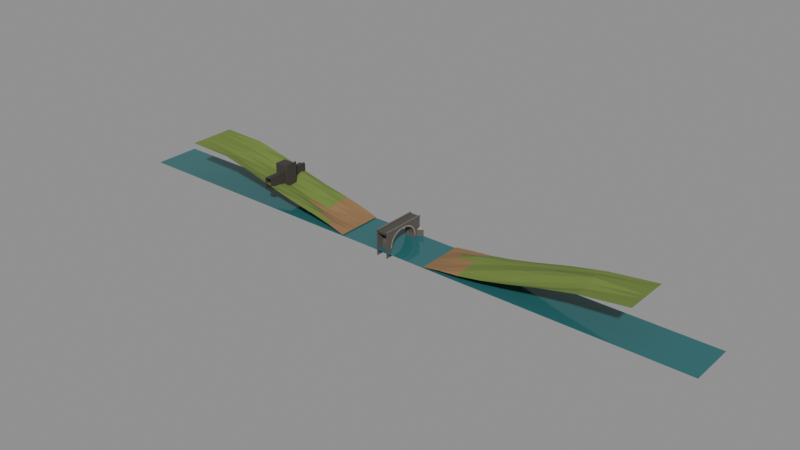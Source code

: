 # Source: bridge.blend  (saved by Blender 5.2.45; exported with 4.5.12 LTS)
import bpy
from mathutils import Matrix  # noqa: F401  (used for matrix-valued properties, if any)

bpy.ops.wm.read_factory_settings(use_empty=True)
scene = bpy.context.scene
scene.name = 'Scene'

# ---- materials (node trees are filled in below, after node groups)
mat_br_stone = bpy.data.materials.new('BR_Stone')
mat_br_light = bpy.data.materials.new('BR_Light')
mat_br_deck = bpy.data.materials.new('BR_Deck')
mat_br_cap = bpy.data.materials.new('BR_Cap')
mat_br_water = bpy.data.materials.new('BR_Water')
mat_br_earth = bpy.data.materials.new('BR_Earth')
mat_br_grass = bpy.data.materials.new('BR_Grass')
mat_br_wall = bpy.data.materials.new('BR_Wall')

# ---- material node trees
mat_br_stone.use_nodes = True; mat_br_stone.node_tree.nodes.clear()
_N = mat_br_stone.node_tree.nodes; _L = mat_br_stone.node_tree.links
n0 = _N.new('ShaderNodeBsdfPrincipled'); n0.name = 'Principled BSDF'; n0.location = (-200, 100)
n0.inputs[0].default_value = (0.1119, 0.09759, 0.0865, 1.0)
n0.inputs[2].default_value = 0.85
n0.inputs[10].default_value = 0.005
n1 = _N.new('ShaderNodeOutputMaterial'); n1.name = 'Material Output'; n1.location = (200, 100)
_L.new(n0.outputs[0], n1.inputs[0])
n1.is_active_output = True
mat_br_light.use_nodes = True; mat_br_light.node_tree.nodes.clear()
_N = mat_br_light.node_tree.nodes; _L = mat_br_light.node_tree.links
n0 = _N.new('ShaderNodeBsdfPrincipled'); n0.name = 'Principled BSDF'; n0.location = (-200, 100)
n0.inputs[0].default_value = (0.3231, 0.2705, 0.2159, 1.0)
n0.inputs[2].default_value = 0.8
n0.inputs[10].default_value = 0.005
n1 = _N.new('ShaderNodeOutputMaterial'); n1.name = 'Material Output'; n1.location = (200, 100)
_L.new(n0.outputs[0], n1.inputs[0])
n1.is_active_output = True
mat_br_deck.use_nodes = True; mat_br_deck.node_tree.nodes.clear()
_N = mat_br_deck.node_tree.nodes; _L = mat_br_deck.node_tree.links
n0 = _N.new('ShaderNodeBsdfPrincipled'); n0.name = 'Principled BSDF'; n0.location = (-200, 100)
n0.inputs[0].default_value = (0.07619, 0.06848, 0.06125, 1.0)
n0.inputs[2].default_value = 0.7
n0.inputs[10].default_value = 0.005
n1 = _N.new('ShaderNodeOutputMaterial'); n1.name = 'Material Output'; n1.location = (200, 100)
_L.new(n0.outputs[0], n1.inputs[0])
n1.is_active_output = True
mat_br_cap.use_nodes = True; mat_br_cap.node_tree.nodes.clear()
_N = mat_br_cap.node_tree.nodes; _L = mat_br_cap.node_tree.links
n0 = _N.new('ShaderNodeBsdfPrincipled'); n0.name = 'Principled BSDF'; n0.location = (-200, 100)
n0.inputs[0].default_value = (0.1981, 0.1714, 0.1441, 1.0)
n0.inputs[2].default_value = 0.75
n0.inputs[10].default_value = 0.005
n1 = _N.new('ShaderNodeOutputMaterial'); n1.name = 'Material Output'; n1.location = (200, 100)
_L.new(n0.outputs[0], n1.inputs[0])
n1.is_active_output = True
mat_br_water.use_nodes = True; mat_br_water.node_tree.nodes.clear()
_N = mat_br_water.node_tree.nodes; _L = mat_br_water.node_tree.links
n0 = _N.new('ShaderNodeBsdfPrincipled'); n0.name = 'Principled BSDF'; n0.location = (-200, 100)
n0.inputs[0].default_value = (0.02732, 0.1441, 0.1559, 1.0)
n0.inputs[2].default_value = 0.08
n0.inputs[10].default_value = 0.005
n1 = _N.new('ShaderNodeOutputMaterial'); n1.name = 'Material Output'; n1.location = (200, 100)
_L.new(n0.outputs[0], n1.inputs[0])
n1.is_active_output = True
mat_br_earth.use_nodes = True; mat_br_earth.node_tree.nodes.clear()
_N = mat_br_earth.node_tree.nodes; _L = mat_br_earth.node_tree.links
n0 = _N.new('ShaderNodeBsdfPrincipled'); n0.name = 'Principled BSDF'; n0.location = (-200, 100)
n0.inputs[0].default_value = (0.2705, 0.1559, 0.06848, 1.0)
n0.inputs[2].default_value = 0.95
n0.inputs[10].default_value = 0.005
n1 = _N.new('ShaderNodeOutputMaterial'); n1.name = 'Material Output'; n1.location = (200, 100)
_L.new(n0.outputs[0], n1.inputs[0])
n1.is_active_output = True
mat_br_grass.use_nodes = True; mat_br_grass.node_tree.nodes.clear()
_N = mat_br_grass.node_tree.nodes; _L = mat_br_grass.node_tree.links
n0 = _N.new('ShaderNodeBsdfPrincipled'); n0.name = 'Principled BSDF'; n0.location = (-200, 100)
n0.inputs[0].default_value = (0.1441, 0.2122, 0.04231, 1.0)
n0.inputs[2].default_value = 0.95
n0.inputs[10].default_value = 0.005
n1 = _N.new('ShaderNodeOutputMaterial'); n1.name = 'Material Output'; n1.location = (200, 100)
_L.new(n0.outputs[0], n1.inputs[0])
n1.is_active_output = True
mat_br_wall.use_nodes = True; mat_br_wall.node_tree.nodes.clear()
_N = mat_br_wall.node_tree.nodes; _L = mat_br_wall.node_tree.links
n0 = _N.new('ShaderNodeBsdfPrincipled'); n0.name = 'Principled BSDF'; n0.location = (-200, 100)
n0.inputs[0].default_value = (0.04971, 0.04231, 0.03689, 1.0)
n0.inputs[2].default_value = 0.9
n0.inputs[10].default_value = 0.005
n1 = _N.new('ShaderNodeOutputMaterial'); n1.name = 'Material Output'; n1.location = (200, 100)
_L.new(n0.outputs[0], n1.inputs[0])
n1.is_active_output = True

# ---- meshes
me_bridgesegment = bpy.data.meshes.new('BridgeSegment')
me_bridgesegment.from_pydata([(4.8, -40.0, -1.2), (-4.8, -40.0, -1.2), (-4.8, 0.0, -1.2), (4.8, 0.0, -1.2), (4.8, 0.0, 0.0), (4.8, -40.0, 0.0), (-4.8, -40.0, 0.0), (-4.8, 0.0, 0.0), (4.25, 0.0, 0.0), (-4.25, 0.0, 0.0), (-4.25, -40.0, 0.0), (4.25, -40.0, 0.0), (4.8, 0.0, 0.95), (4.25, 0.0, 0.95), (4.25, -40.0, 0.95), (4.8, -40.0, 0.95), (4.86, 0.0, 1.12), (4.19, 0.0, 1.12), (4.19, -40.0, 1.12), (4.86, -40.0, 1.12), (4.86, -40.0, 0.95), (4.19, -40.0, 0.95), (4.19, 0.0, 0.95), (4.86, 0.0, 0.95), (4.9, -7.65, 1.35), (4.15, -7.65, 1.35), (4.15, -8.35, 1.35), (4.9, -8.35, 1.35), (4.9, -8.35, 0.0), (4.15, -8.35, 0.0), (4.15, -7.65, 0.0), (4.9, -7.65, 0.0), (4.9, -27.65, 1.35), (4.15, -27.65, 1.35), (4.15, -28.35, 1.35), (4.9, -28.35, 1.35), (4.9, -28.35, 0.0), (4.15, -28.35, 0.0), (4.15, -27.65, 0.0), (4.9, -27.65, 0.0), (-4.25, 0.0, 0.95), (-4.8, 0.0, 0.95), (-4.8, -40.0, 0.95), (-4.25, -40.0, 0.95), (-4.19, 0.0, 1.12), (-4.86, 0.0, 1.12), (-4.86, -40.0, 1.12), (-4.19, -40.0, 1.12), (-4.19, -40.0, 0.95), (-4.86, -40.0, 0.95), (-4.86, 0.0, 0.95), (-4.19, 0.0, 0.95), (-4.15, -7.65, 1.35), (-4.9, -7.65, 1.35), (-4.9, -8.35, 1.35), (-4.15, -8.35, 1.35), (-4.15, -8.35, 0.0), (-4.9, -8.35, 0.0), (-4.9, -7.65, 0.0), (-4.15, -7.65, 0.0), (-4.15, -27.65, 1.35), (-4.9, -27.65, 1.35), (-4.9, -28.35, 1.35), (-4.15, -28.35, 1.35), (-4.15, -28.35, 0.0), (-4.9, -28.35, 0.0), (-4.9, -27.65, 0.0), (-4.15, -27.65, 0.0), (4.6, -6.5, -21.0), (4.6, -6.5, -14.2), (4.6, -6.585, -12.56), (4.6, -6.838, -11.15), (4.6, -7.258, -9.846), (4.6, -7.837, -8.634), (4.6, -8.569, -7.513), (4.6, -9.445, -6.487), (4.6, -10.45, -5.562), (4.6, -11.58, -4.745), (4.6, -12.82, -4.041), (4.6, -14.14, -3.457), (4.6, -15.54, -2.998), (4.6, -17.0, -2.667), (4.6, -18.49, -2.467), (4.6, -20.0, -2.4), (4.6, -21.51, -2.467), (4.6, -23.0, -2.667), (4.6, -24.46, -2.998), (4.6, -25.86, -3.457), (4.6, -27.18, -4.041), (4.6, -28.42, -4.745), (4.6, -29.55, -5.562), (4.6, -30.55, -6.487), (4.6, -31.43, -7.513), (4.6, -32.16, -8.634), (4.6, -32.74, -9.846), (4.6, -33.16, -11.15), (4.6, -33.42, -12.56), (4.6, -33.5, -14.2), (4.6, -33.5, -21.0), (4.6, -40.0, -21.0), (4.6, -40.0, -1.2), (4.6, 0.0, -1.2), (4.6, 0.0, -21.0), (-4.6, 0.0, -21.0), (-4.6, 0.0, -1.2), (-4.6, -40.0, -1.2), (-4.6, -40.0, -21.0), (-4.6, -33.5, -21.0), (-4.6, -33.5, -14.2), (-4.6, -33.42, -12.56), (-4.6, -33.16, -11.15), (-4.6, -32.74, -9.846), (-4.6, -32.16, -8.634), (-4.6, -31.43, -7.513), (-4.6, -30.55, -6.487), (-4.6, -29.55, -5.562), (-4.6, -28.42, -4.745), (-4.6, -27.18, -4.041), (-4.6, -25.86, -3.457), (-4.6, -24.46, -2.998), (-4.6, -23.0, -2.667), (-4.6, -21.51, -2.467), (-4.6, -20.0, -2.4), (-4.6, -18.49, -2.467), (-4.6, -17.0, -2.667), (-4.6, -15.54, -2.998), (-4.6, -14.14, -3.457), (-4.6, -12.82, -4.041), (-4.6, -11.58, -4.745), (-4.6, -10.45, -5.562), (-4.6, -9.445, -6.487), (-4.6, -8.569, -7.513), (-4.6, -7.837, -8.634), (-4.6, -7.258, -9.846), (-4.6, -6.838, -11.15), (-4.6, -6.585, -12.56), (-4.6, -6.5, -14.2), (-4.6, -6.5, -21.0), (4.72, -6.5, -14.2), (4.72, -5.4, -14.2), (4.72, -5.496, -12.4), (4.72, -6.585, -12.56), (4.6, -5.496, -12.4), (4.6, -5.4, -14.2), (4.72, -5.775, -10.87), (4.72, -6.838, -11.15), (4.6, -5.775, -10.87), (4.72, -6.233, -9.446), (4.72, -7.258, -9.846), (4.6, -6.233, -9.446), (4.72, -6.862, -8.124), (4.72, -7.837, -8.634), (4.6, -6.862, -8.124), (4.72, -7.655, -6.901), (4.72, -8.569, -7.513), (4.6, -7.655, -6.901), (4.72, -8.601, -5.781), (4.72, -9.445, -6.487), (4.6, -8.601, -5.781), (4.72, -9.69, -4.771), (4.72, -10.45, -5.562), (4.6, -9.69, -4.771), (4.72, -10.91, -3.876), (4.72, -11.58, -4.745), (4.6, -10.91, -3.876), (4.72, -12.24, -3.105), (4.72, -12.82, -4.041), (4.6, -12.24, -3.105), (4.72, -13.67, -2.464), (4.72, -14.14, -3.457), (4.6, -13.67, -2.464), (4.72, -15.18, -1.959), (4.72, -15.54, -2.998), (4.6, -15.18, -1.959), (4.72, -16.75, -1.594), (4.72, -17.0, -2.667), (4.6, -16.75, -1.594), (4.72, -18.37, -1.374), (4.72, -18.49, -2.467), (4.6, -18.37, -1.374), (4.72, -20.0, -1.3), (4.72, -20.0, -2.4), (4.6, -20.0, -1.3), (4.72, -21.63, -1.374), (4.72, -21.51, -2.467), (4.6, -21.63, -1.374), (4.72, -23.25, -1.594), (4.72, -23.0, -2.667), (4.6, -23.25, -1.594), (4.72, -24.82, -1.959), (4.72, -24.46, -2.998), (4.6, -24.82, -1.959), (4.72, -26.33, -2.464), (4.72, -25.86, -3.457), (4.6, -26.33, -2.464), (4.72, -27.76, -3.105), (4.72, -27.18, -4.041), (4.6, -27.76, -3.105), (4.72, -29.09, -3.876), (4.72, -28.42, -4.745), (4.6, -29.09, -3.876), (4.72, -30.31, -4.771), (4.72, -29.55, -5.562), (4.6, -30.31, -4.771), (4.72, -31.4, -5.781), (4.72, -30.55, -6.487), (4.6, -31.4, -5.781), (4.72, -32.34, -6.901), (4.72, -31.43, -7.513), (4.6, -32.34, -6.901), (4.72, -33.14, -8.124), (4.72, -32.16, -8.634), (4.6, -33.14, -8.124), (4.72, -33.77, -9.446), (4.72, -32.74, -9.846), (4.6, -33.77, -9.446), (4.72, -34.22, -10.87), (4.72, -33.16, -11.15), (4.6, -34.22, -10.87), (4.72, -34.5, -12.4), (4.72, -33.42, -12.56), (4.6, -34.5, -12.4), (4.72, -34.6, -14.2), (4.72, -33.5, -14.2), (4.6, -34.6, -14.2), (-4.72, -6.585, -12.56), (-4.72, -5.496, -12.4), (-4.72, -5.4, -14.2), (-4.72, -6.5, -14.2), (-4.6, -5.4, -14.2), (-4.6, -5.496, -12.4), (-4.72, -6.838, -11.15), (-4.72, -5.775, -10.87), (-4.6, -5.775, -10.87), (-4.72, -7.258, -9.846), (-4.72, -6.233, -9.446), (-4.6, -6.233, -9.446), (-4.72, -7.837, -8.634), (-4.72, -6.862, -8.124), (-4.6, -6.862, -8.124), (-4.72, -8.569, -7.513), (-4.72, -7.655, -6.901), (-4.6, -7.655, -6.901), (-4.72, -9.445, -6.487), (-4.72, -8.601, -5.781), (-4.6, -8.601, -5.781), (-4.72, -10.45, -5.562), (-4.72, -9.69, -4.771), (-4.6, -9.69, -4.771), (-4.72, -11.58, -4.745), (-4.72, -10.91, -3.876), (-4.6, -10.91, -3.876), (-4.72, -12.82, -4.041), (-4.72, -12.24, -3.105), (-4.6, -12.24, -3.105), (-4.72, -14.14, -3.457), (-4.72, -13.67, -2.464), (-4.6, -13.67, -2.464), (-4.72, -15.54, -2.998), (-4.72, -15.18, -1.959), (-4.6, -15.18, -1.959), (-4.72, -17.0, -2.667), (-4.72, -16.75, -1.594), (-4.6, -16.75, -1.594), (-4.72, -18.49, -2.467), (-4.72, -18.37, -1.374), (-4.6, -18.37, -1.374), (-4.72, -20.0, -2.4), (-4.72, -20.0, -1.3), (-4.6, -20.0, -1.3), (-4.72, -21.51, -2.467), (-4.72, -21.63, -1.374), (-4.6, -21.63, -1.374), (-4.72, -23.0, -2.667), (-4.72, -23.25, -1.594), (-4.6, -23.25, -1.594), (-4.72, -24.46, -2.998), (-4.72, -24.82, -1.959), (-4.6, -24.82, -1.959), (-4.72, -25.86, -3.457), (-4.72, -26.33, -2.464), (-4.6, -26.33, -2.464), (-4.72, -27.18, -4.041), (-4.72, -27.76, -3.105), (-4.6, -27.76, -3.105), (-4.72, -28.42, -4.745), (-4.72, -29.09, -3.876), (-4.6, -29.09, -3.876), (-4.72, -29.55, -5.562), (-4.72, -30.31, -4.771), (-4.6, -30.31, -4.771), (-4.72, -30.55, -6.487), (-4.72, -31.4, -5.781), (-4.6, -31.4, -5.781), (-4.72, -31.43, -7.513), (-4.72, -32.34, -6.901), (-4.6, -32.34, -6.901), (-4.72, -32.16, -8.634), (-4.72, -33.14, -8.124), (-4.6, -33.14, -8.124), (-4.72, -32.74, -9.846), (-4.72, -33.77, -9.446), (-4.6, -33.77, -9.446), (-4.72, -33.16, -11.15), (-4.72, -34.22, -10.87), (-4.6, -34.22, -10.87), (-4.72, -33.42, -12.56), (-4.72, -34.5, -12.4), (-4.6, -34.5, -12.4), (-4.72, -33.5, -14.2), (-4.72, -34.6, -14.2), (-4.6, -34.6, -14.2), (8.6, 0.0, -21.0), (8.6, 0.0, -10.5), (4.6, 3.2, -10.5), (4.6, 3.2, -21.0), (4.6, -3.2, -21.0), (4.6, -3.2, -10.5), (5.6, 0.0, -7.9), (-4.6, 3.2, -21.0), (-4.6, 3.2, -10.5), (-8.6, 0.0, -10.5), (-8.6, 0.0, -21.0), (-4.6, -3.2, -10.5), (-4.6, -3.2, -21.0), (-5.6, 0.0, -7.9), (260.0, 0.0, -16.0), (-260.0, 0.0, -16.0), (-260.0, -40.0, -16.0), (260.0, -40.0, -16.0), (40.0, -5.0, -15.2), (55.0, -5.0, -13.1), (55.0, 0.0, -12.9), (40.0, 0.0, -15.2), (40.0, -10.0, -15.2), (55.0, -10.0, -11.97), (40.0, -15.0, -15.2), (55.0, -15.0, -10.58), (40.0, -20.0, -15.2), (55.0, -20.0, -10.78), (40.0, -25.0, -15.2), (55.0, -25.0, -12.02), (40.0, -30.0, -15.2), (55.0, -30.0, -12.55), (40.0, -35.0, -15.2), (55.0, -35.0, -12.5), (40.0, -40.0, -15.2), (55.0, -40.0, -12.9), (72.0, -5.0, -10.55), (72.0, 0.0, -11.09), (72.0, -10.0, -7.405), (72.0, -15.0, -5.578), (72.0, -20.0, -6.847), (72.0, -25.0, -8.384), (72.0, -30.0, -8.582), (72.0, -35.0, -9.409), (72.0, -40.0, -11.09), (92.0, -5.0, -5.486), (92.0, 0.0, -7.493), (92.0, -10.0, -2.598), (92.0, -15.0, -2.242), (92.0, -20.0, -3.253), (92.0, -25.0, -3.321), (92.0, -30.0, -3.775), (92.0, -35.0, -6.072), (92.0, -40.0, -7.493), (115.0, -5.0, 0.4145), (115.0, 0.0, -2.129), (115.0, -10.0, 1.698), (115.0, -15.0, 1.518), (115.0, -20.0, 2.111), (115.0, -25.0, 2.58), (115.0, -30.0, 0.5206), (115.0, -35.0, -2.312), (115.0, -40.0, -2.129), (140.0, -5.0, 5.546), (140.0, 0.0, 4.403), (140.0, -10.0, 5.666), (140.0, -15.0, 6.886), (140.0, -20.0, 8.643), (140.0, -25.0, 7.712), (140.0, -30.0, 4.489), (140.0, -35.0, 3.056), (140.0, -40.0, 4.403), (170.0, -5.0, 10.35), (170.0, 0.0, 10.86), (170.0, -10.0, 11.81), (170.0, -15.0, 14.68), (170.0, -20.0, 15.1), (170.0, -25.0, 12.52), (170.0, -30.0, 10.63), (170.0, -35.0, 10.85), (170.0, -40.0, 10.86), (210.0, -5.0, 16.0), (210.0, 0.0, 16.0), (210.0, -10.0, 16.0), (210.0, -15.0, 16.0), (210.0, -20.0, 16.0), (210.0, -25.0, 16.0), (210.0, -30.0, 16.0), (210.0, -35.0, 16.0), (210.0, -40.0, 16.0), (-40.0, 0.0, -15.2), (-55.0, 0.0, -10.78), (-55.0, -5.0, -11.6), (-40.0, -5.0, -15.2), (-55.0, -10.0, -11.97), (-40.0, -10.0, -15.2), (-55.0, -15.0, -12.08), (-40.0, -15.0, -15.2), (-55.0, -20.0, -12.9), (-40.0, -20.0, -15.2), (-55.0, -25.0, -13.52), (-40.0, -25.0, -15.2), (-55.0, -30.0, -12.55), (-40.0, -30.0, -15.2), (-55.0, -35.0, -11.0), (-40.0, -35.0, -15.2), (-55.0, -40.0, -10.78), (-40.0, -40.0, -15.2), (-72.0, 0.0, -6.847), (-72.0, -5.0, -7.551), (-72.0, -10.0, -7.405), (-72.0, -15.0, -8.576), (-72.0, -20.0, -11.09), (-72.0, -25.0, -11.38), (-72.0, -30.0, -8.582), (-72.0, -35.0, -6.411), (-72.0, -40.0, -6.847), (-92.0, 0.0, -3.253), (-92.0, -5.0, -2.488), (-92.0, -10.0, -2.598), (-92.0, -15.0, -5.239), (-92.0, -20.0, -7.493), (-92.0, -25.0, -6.318), (-92.0, -30.0, -3.775), (-92.0, -35.0, -3.074), (-92.0, -40.0, -3.253), (-115.0, 0.0, 2.111), (-115.0, -5.0, 3.412), (-115.0, -10.0, 1.698), (-115.0, -15.0, -1.48), (-115.0, -20.0, -2.129), (-115.0, -25.0, -0.4178), (-115.0, -30.0, 0.5206), (-115.0, -35.0, 0.6855), (-115.0, -40.0, 2.111), (-140.0, 0.0, 8.643), (-140.0, -5.0, 8.544), (-140.0, -10.0, 5.666), (-140.0, -15.0, 3.888), (-140.0, -20.0, 4.403), (-140.0, -25.0, 4.714), (-140.0, -30.0, 4.489), (-140.0, -35.0, 6.054), (-140.0, -40.0, 8.643), (-170.0, 0.0, 15.1), (-170.0, -5.0, 13.35), (-170.0, -10.0, 11.81), (-170.0, -15.0, 11.68), (-170.0, -20.0, 10.86), (-170.0, -25.0, 9.523), (-170.0, -30.0, 10.63), (-170.0, -35.0, 13.85), (-170.0, -40.0, 15.1), (-210.0, 0.0, 16.0), (-210.0, -5.0, 16.0), (-210.0, -10.0, 16.0), (-210.0, -15.0, 16.0), (-210.0, -20.0, 16.0), (-210.0, -25.0, 16.0), (-210.0, -30.0, 16.0), (-210.0, -35.0, 16.0), (-210.0, -40.0, 16.0), (-118.0, 0.0, 9.0), (-124.0, 0.0, 9.0), (-124.0, -40.0, 9.0), (-118.0, -40.0, 9.0), (-118.0, -40.0, -1.0), (-124.0, -40.0, -1.0), (-124.0, 0.0, -1.0), (-118.0, 0.0, -1.0), (-117.8, -0.6, 10.6), (-119.2, -0.6, 10.6), (-119.2, -2.8, 10.6), (-117.8, -2.8, 10.6), (-117.8, -2.8, 9.0), (-119.2, -2.8, 9.0), (-119.2, -0.6, 9.0), (-117.8, -0.6, 9.0), (-117.8, -4.6, 10.6), (-119.2, -4.6, 10.6), (-119.2, -6.8, 10.6), (-117.8, -6.8, 10.6), (-117.8, -6.8, 9.0), (-119.2, -6.8, 9.0), (-119.2, -4.6, 9.0), (-117.8, -4.6, 9.0), (-117.8, -8.6, 10.6), (-119.2, -8.6, 10.6), (-119.2, -10.8, 10.6), (-117.8, -10.8, 10.6), (-117.8, -10.8, 9.0), (-119.2, -10.8, 9.0), (-119.2, -8.6, 9.0), (-117.8, -8.6, 9.0), (-117.8, -12.6, 10.6), (-119.2, -12.6, 10.6), (-119.2, -14.8, 10.6), (-117.8, -14.8, 10.6), (-117.8, -14.8, 9.0), (-119.2, -14.8, 9.0), (-119.2, -12.6, 9.0), (-117.8, -12.6, 9.0), (-117.8, -16.6, 10.6), (-119.2, -16.6, 10.6), (-119.2, -18.8, 10.6), (-117.8, -18.8, 10.6), (-117.8, -18.8, 9.0), (-119.2, -18.8, 9.0), (-119.2, -16.6, 9.0), (-117.8, -16.6, 9.0), (-117.8, -20.6, 10.6), (-119.2, -20.6, 10.6), (-119.2, -22.8, 10.6), (-117.8, -22.8, 10.6), (-117.8, -22.8, 9.0), (-119.2, -22.8, 9.0), (-119.2, -20.6, 9.0), (-117.8, -20.6, 9.0), (-117.8, -24.6, 10.6), (-119.2, -24.6, 10.6), (-119.2, -26.8, 10.6), (-117.8, -26.8, 10.6), (-117.8, -26.8, 9.0), (-119.2, -26.8, 9.0), (-119.2, -24.6, 9.0), (-117.8, -24.6, 9.0), (-117.8, -28.6, 10.6), (-119.2, -28.6, 10.6), (-119.2, -30.8, 10.6), (-117.8, -30.8, 10.6), (-117.8, -30.8, 9.0), (-119.2, -30.8, 9.0), (-119.2, -28.6, 9.0), (-117.8, -28.6, 9.0), (-117.8, -32.6, 10.6), (-119.2, -32.6, 10.6), (-119.2, -34.8, 10.6), (-117.8, -34.8, 10.6), (-117.8, -34.8, 9.0), (-119.2, -34.8, 9.0), (-119.2, -32.6, 9.0), (-117.8, -32.6, 9.0), (-117.8, -36.6, 10.6), (-119.2, -36.6, 10.6), (-119.2, -38.8, 10.6), (-117.8, -38.8, 10.6), (-117.8, -38.8, 9.0), (-119.2, -38.8, 9.0), (-119.2, -36.6, 9.0), (-117.8, -36.6, 9.0), (-114.5, -14.0, 15.5), (-127.5, -14.0, 15.5), (-127.5, -24.0, 15.5), (-114.5, -24.0, 15.5), (-114.5, -24.0, -1.0), (-127.5, -24.0, -1.0), (-127.5, -14.0, -1.0), (-114.5, -14.0, -1.0), (-114.3, -14.0, 17.0), (-115.8, -14.0, 17.0), (-115.8, -15.4, 17.0), (-114.3, -15.4, 17.0), (-114.3, -15.4, 15.5), (-115.8, -15.4, 15.5), (-115.8, -14.0, 15.5), (-114.3, -14.0, 15.5), (-114.3, -16.6, 17.0), (-115.8, -16.6, 17.0), (-115.8, -18.0, 17.0), (-114.3, -18.0, 17.0), (-114.3, -18.0, 15.5), (-115.8, -18.0, 15.5), (-115.8, -16.6, 15.5), (-114.3, -16.6, 15.5), (-114.3, -19.2, 17.0), (-115.8, -19.2, 17.0), (-115.8, -20.6, 17.0), (-114.3, -20.6, 17.0), (-114.3, -20.6, 15.5), (-115.8, -20.6, 15.5), (-115.8, -19.2, 15.5), (-114.3, -19.2, 15.5), (-114.3, -21.8, 17.0), (-115.8, -21.8, 17.0), (-115.8, -23.2, 17.0), (-114.3, -23.2, 17.0), (-114.3, -23.2, 15.5), (-115.8, -23.2, 15.5), (-115.8, -21.8, 15.5), (-114.3, -21.8, 15.5)], [], [(0, 1, 2, 3), (3, 4, 5, 0), (1, 6, 7, 2), (8, 9, 10, 11), (12, 13, 14, 15), (5, 11, 8, 4), (4, 12, 15, 5), (11, 14, 13, 8), (16, 17, 18, 19), (20, 21, 22, 23), (23, 16, 19, 20), (21, 18, 17, 22), (24, 25, 26, 27), (28, 29, 30, 31), (31, 24, 27, 28), (29, 26, 25, 30), (31, 30, 25, 24), (27, 26, 29, 28), (32, 33, 34, 35), (36, 37, 38, 39), (39, 32, 35, 36), (37, 34, 33, 38), (39, 38, 33, 32), (35, 34, 37, 36), (40, 41, 42, 43), (10, 6, 7, 9), (9, 40, 43, 10), (6, 42, 41, 7), (44, 45, 46, 47), (48, 49, 50, 51), (51, 44, 47, 48), (49, 46, 45, 50), (52, 53, 54, 55), (56, 57, 58, 59), (59, 52, 55, 56), (57, 54, 53, 58), (59, 58, 53, 52), (55, 54, 57, 56), (60, 61, 62, 63), (64, 65, 66, 67), (67, 60, 63, 64), (65, 62, 61, 66), (67, 66, 61, 60), (63, 62, 65, 64), (84, 100, 101), (104, 105, 122), (68, 137, 136, 69), (69, 136, 135, 70), (70, 135, 134, 71), (71, 134, 133, 72), (72, 133, 132, 73), (73, 132, 131, 74), (74, 131, 130, 75), (75, 130, 129, 76), (76, 129, 128, 77), (77, 128, 127, 78), (78, 127, 126, 79), (79, 126, 125, 80), (80, 125, 124, 81), (81, 124, 123, 82), (82, 123, 122, 83), (83, 122, 121, 84), (84, 121, 120, 85), (85, 120, 119, 86), (86, 119, 118, 87), (87, 118, 117, 88), (88, 117, 116, 89), (89, 116, 115, 90), (90, 115, 114, 91), (91, 114, 113, 92), (92, 113, 112, 93), (93, 112, 111, 94), (94, 111, 110, 95), (95, 110, 109, 96), (96, 109, 108, 97), (97, 108, 107, 98), (138, 139, 140, 141), (142, 140, 139, 143), (141, 140, 144, 145), (146, 144, 140, 142), (145, 144, 147, 148), (149, 147, 144, 146), (148, 147, 150, 151), (152, 150, 147, 149), (151, 150, 153, 154), (155, 153, 150, 152), (154, 153, 156, 157), (158, 156, 153, 155), (157, 156, 159, 160), (161, 159, 156, 158), (160, 159, 162, 163), (164, 162, 159, 161), (163, 162, 165, 166), (167, 165, 162, 164), (166, 165, 168, 169), (170, 168, 165, 167), (169, 168, 171, 172), (173, 171, 168, 170), (172, 171, 174, 175), (176, 174, 171, 173), (175, 174, 177, 178), (179, 177, 174, 176), (178, 177, 180, 181), (182, 180, 177, 179), (181, 180, 183, 184), (185, 183, 180, 182), (184, 183, 186, 187), (188, 186, 183, 185), (187, 186, 189, 190), (191, 189, 186, 188), (190, 189, 192, 193), (194, 192, 189, 191), (193, 192, 195, 196), (197, 195, 192, 194), (196, 195, 198, 199), (200, 198, 195, 197), (199, 198, 201, 202), (203, 201, 198, 200), (202, 201, 204, 205), (206, 204, 201, 203), (205, 204, 207, 208), (209, 207, 204, 206), (208, 207, 210, 211), (212, 210, 207, 209), (211, 210, 213, 214), (215, 213, 210, 212), (214, 213, 216, 217), (218, 216, 213, 215), (217, 216, 219, 220), (221, 219, 216, 218), (220, 219, 222, 223), (224, 222, 219, 221), (225, 226, 227, 228), (229, 227, 226, 230), (231, 232, 226, 225), (230, 226, 232, 233), (234, 235, 232, 231), (233, 232, 235, 236), (237, 238, 235, 234), (236, 235, 238, 239), (240, 241, 238, 237), (239, 238, 241, 242), (243, 244, 241, 240), (242, 241, 244, 245), (246, 247, 244, 243), (245, 244, 247, 248), (249, 250, 247, 246), (248, 247, 250, 251), (252, 253, 250, 249), (251, 250, 253, 254), (255, 256, 253, 252), (254, 253, 256, 257), (258, 259, 256, 255), (257, 256, 259, 260), (261, 262, 259, 258), (260, 259, 262, 263), (264, 265, 262, 261), (263, 262, 265, 266), (267, 268, 265, 264), (266, 265, 268, 269), (270, 271, 268, 267), (269, 268, 271, 272), (273, 274, 271, 270), (272, 271, 274, 275), (276, 277, 274, 273), (275, 274, 277, 278), (279, 280, 277, 276), (278, 277, 280, 281), (282, 283, 280, 279), (281, 280, 283, 284), (285, 286, 283, 282), (284, 283, 286, 287), (288, 289, 286, 285), (287, 286, 289, 290), (291, 292, 289, 288), (290, 289, 292, 293), (294, 295, 292, 291), (293, 292, 295, 296), (297, 298, 295, 294), (296, 295, 298, 299), (300, 301, 298, 297), (299, 298, 301, 302), (303, 304, 301, 300), (302, 301, 304, 305), (306, 307, 304, 303), (305, 304, 307, 308), (309, 310, 307, 306), (308, 307, 310, 311), (312, 313, 314, 315), (316, 317, 313, 312), (313, 318, 314), (317, 318, 313), (319, 320, 321, 322), (322, 321, 323, 324), (320, 325, 321), (321, 325, 323), (326, 327, 328, 329), (330, 331, 332, 333), (334, 335, 331, 330), (336, 337, 335, 334), (338, 339, 337, 336), (340, 341, 339, 338), (342, 343, 341, 340), (344, 345, 343, 342), (346, 347, 345, 344), (331, 348, 349, 332), (335, 350, 348, 331), (337, 351, 350, 335), (339, 352, 351, 337), (341, 353, 352, 339), (343, 354, 353, 341), (345, 355, 354, 343), (347, 356, 355, 345), (348, 357, 358, 349), (350, 359, 357, 348), (351, 360, 359, 350), (352, 361, 360, 351), (353, 362, 361, 352), (354, 363, 362, 353), (355, 364, 363, 354), (356, 365, 364, 355), (357, 366, 367, 358), (359, 368, 366, 357), (360, 369, 368, 359), (361, 370, 369, 360), (362, 371, 370, 361), (363, 372, 371, 362), (364, 373, 372, 363), (365, 374, 373, 364), (366, 375, 376, 367), (368, 377, 375, 366), (369, 378, 377, 368), (370, 379, 378, 369), (371, 380, 379, 370), (372, 381, 380, 371), (373, 382, 381, 372), (374, 383, 382, 373), (375, 384, 385, 376), (377, 386, 384, 375), (378, 387, 386, 377), (379, 388, 387, 378), (380, 389, 388, 379), (381, 390, 389, 380), (382, 391, 390, 381), (383, 392, 391, 382), (384, 393, 394, 385), (386, 395, 393, 384), (387, 396, 395, 386), (388, 397, 396, 387), (389, 398, 397, 388), (390, 399, 398, 389), (391, 400, 399, 390), (392, 401, 400, 391), (402, 403, 404, 405), (405, 404, 406, 407), (407, 406, 408, 409), (409, 408, 410, 411), (411, 410, 412, 413), (413, 412, 414, 415), (415, 414, 416, 417), (417, 416, 418, 419), (403, 420, 421, 404), (404, 421, 422, 406), (406, 422, 423, 408), (408, 423, 424, 410), (410, 424, 425, 412), (412, 425, 426, 414), (414, 426, 427, 416), (416, 427, 428, 418), (420, 429, 430, 421), (421, 430, 431, 422), (422, 431, 432, 423), (423, 432, 433, 424), (424, 433, 434, 425), (425, 434, 435, 426), (426, 435, 436, 427), (427, 436, 437, 428), (429, 438, 439, 430), (430, 439, 440, 431), (431, 440, 441, 432), (432, 441, 442, 433), (433, 442, 443, 434), (434, 443, 444, 435), (435, 444, 445, 436), (436, 445, 446, 437), (438, 447, 448, 439), (439, 448, 449, 440), (440, 449, 450, 441), (441, 450, 451, 442), (442, 451, 452, 443), (443, 452, 453, 444), (444, 453, 454, 445), (445, 454, 455, 446), (447, 456, 457, 448), (448, 457, 458, 449), (449, 458, 459, 450), (450, 459, 460, 451), (451, 460, 461, 452), (452, 461, 462, 453), (453, 462, 463, 454), (454, 463, 464, 455), (456, 465, 466, 457), (457, 466, 467, 458), (458, 467, 468, 459), (459, 468, 469, 460), (460, 469, 470, 461), (461, 470, 471, 462), (462, 471, 472, 463), (463, 472, 473, 464), (474, 475, 476, 477), (478, 479, 480, 481), (481, 474, 477, 478), (479, 476, 475, 480), (482, 483, 484, 485), (486, 487, 488, 489), (489, 482, 485, 486), (487, 484, 483, 488), (489, 488, 483, 482), (485, 484, 487, 486), (490, 491, 492, 493), (494, 495, 496, 497), (497, 490, 493, 494), (495, 492, 491, 496), (497, 496, 491, 490), (493, 492, 495, 494), (498, 499, 500, 501), (502, 503, 504, 505), (505, 498, 501, 502), (503, 500, 499, 504), (505, 504, 499, 498), (501, 500, 503, 502), (506, 507, 508, 509), (510, 511, 512, 513), (513, 506, 509, 510), (511, 508, 507, 512), (513, 512, 507, 506), (509, 508, 511, 510), (514, 515, 516, 517), (518, 519, 520, 521), (521, 514, 517, 518), (519, 516, 515, 520), (521, 520, 515, 514), (517, 516, 519, 518), (522, 523, 524, 525), (526, 527, 528, 529), (529, 522, 525, 526), (527, 524, 523, 528), (529, 528, 523, 522), (525, 524, 527, 526), (530, 531, 532, 533), (534, 535, 536, 537), (537, 530, 533, 534), (535, 532, 531, 536), (537, 536, 531, 530), (533, 532, 535, 534), (538, 539, 540, 541), (542, 543, 544, 545), (545, 538, 541, 542), (543, 540, 539, 544), (545, 544, 539, 538), (541, 540, 543, 542), (546, 547, 548, 549), (550, 551, 552, 553), (553, 546, 549, 550), (551, 548, 547, 552), (553, 552, 547, 546), (549, 548, 551, 550), (554, 555, 556, 557), (558, 559, 560, 561), (561, 554, 557, 558), (559, 556, 555, 560), (561, 560, 555, 554), (557, 556, 559, 558), (562, 563, 564, 565), (566, 567, 568, 569), (569, 562, 565, 566), (567, 564, 563, 568), (569, 568, 563, 562), (565, 564, 567, 566), (570, 571, 572, 573), (574, 575, 576, 577), (577, 570, 573, 574), (575, 572, 571, 576), (577, 576, 571, 570), (573, 572, 575, 574), (578, 579, 580, 581), (582, 583, 584, 585), (585, 578, 581, 582), (583, 580, 579, 584), (585, 584, 579, 578), (581, 580, 583, 582), (586, 587, 588, 589), (590, 591, 592, 593), (593, 586, 589, 590), (591, 588, 587, 592), (593, 592, 587, 586), (589, 588, 591, 590), (594, 595, 596, 597), (598, 599, 600, 601), (601, 594, 597, 598), (599, 596, 595, 600), (601, 600, 595, 594), (597, 596, 599, 598), (102, 68, 69), (102, 69, 70), (98, 99, 100), (97, 98, 100), (101, 102, 70), (101, 70, 71), (96, 97, 100), (95, 96, 100), (101, 71, 72), (101, 72, 73), (94, 95, 100), (93, 94, 100), (101, 73, 74), (101, 74, 75), (92, 93, 100), (91, 92, 100), (101, 75, 76), (101, 76, 77), (90, 91, 100), (89, 90, 100), (101, 77, 78), (101, 78, 79), (88, 89, 100), (87, 88, 100), (101, 79, 80), (101, 80, 81), (86, 87, 100), (85, 86, 100), (101, 81, 82), (101, 82, 83), (84, 85, 100), (101, 83, 84), (137, 103, 104), (105, 106, 107), (105, 107, 108), (136, 137, 104), (135, 136, 104), (105, 108, 109), (105, 109, 110), (134, 135, 104), (133, 134, 104), (105, 110, 111), (105, 111, 112), (132, 133, 104), (131, 132, 104), (105, 112, 113), (105, 113, 114), (130, 131, 104), (129, 130, 104), (105, 114, 115), (105, 115, 116), (128, 129, 104), (127, 128, 104), (105, 116, 117), (105, 117, 118), (126, 127, 104), (125, 126, 104), (105, 118, 119), (105, 119, 120), (124, 125, 104), (123, 124, 104), (105, 120, 121), (122, 123, 104), (105, 121, 122)])
me_bridgesegment.polygons.foreach_set('material_index', [0, 0, 0, 2, 0, 0, 0, 0, 3, 3, 3, 3, 3, 3, 3, 3, 3, 3, 3, 3, 3, 3, 3, 3, 0, 0, 0, 0, 3, 3, 3, 3, 3, 3, 3, 3, 3, 3, 3, 3, 3, 3, 3, 3, 0, 0, 0, 0, 0, 0, 0, 0, 0, 0, 0, 0, 0, 0, 0, 0, 0, 0, 0, 0, 0, 0, 0, 0, 0, 0, 0, 0, 0, 0, 0, 0, 1, 1, 1, 1, 1, 1, 1, 1, 1, 1, 1, 1, 1, 1, 1, 1, 1, 1, 1, 1, 1, 1, 1, 1, 1, 1, 1, 1, 1, 1, 1, 1, 1, 1, 1, 1, 1, 1, 1, 1, 1, 1, 1, 1, 1, 1, 1, 1, 1, 1, 1, 1, 1, 1, 1, 1, 1, 1, 1, 1, 1, 1, 1, 1, 1, 1, 1, 1, 1, 1, 1, 1, 1, 1, 1, 1, 1, 1, 1, 1, 1, 1, 1, 1, 1, 1, 1, 1, 1, 1, 1, 1, 1, 1, 1, 1, 1, 1, 1, 1, 1, 1, 1, 1, 1, 1, 1, 1, 1, 1, 1, 1, 0, 0, 1, 1, 0, 0, 1, 1, 4, 5, 5, 5, 5, 5, 5, 5, 5, 5, 5, 6, 6, 5, 5, 5, 5, 6, 6, 6, 6, 6, 6, 6, 6, 6, 6, 6, 6, 6, 6, 6, 6, 6, 6, 6, 6, 6, 6, 6, 6, 6, 6, 6, 6, 6, 6, 6, 6, 6, 6, 6, 6, 6, 6, 6, 6, 5, 5, 5, 5, 5, 5, 5, 5, 5, 5, 5, 5, 5, 5, 5, 6, 6, 6, 6, 6, 5, 6, 6, 6, 6, 6, 6, 6, 6, 6, 6, 6, 6, 6, 6, 6, 6, 6, 6, 6, 6, 6, 6, 6, 6, 6, 6, 6, 6, 6, 6, 6, 6, 6, 6, 6, 7, 7, 7, 7, 7, 7, 7, 7, 7, 7, 7, 7, 7, 7, 7, 7, 7, 7, 7, 7, 7, 7, 7, 7, 7, 7, 7, 7, 7, 7, 7, 7, 7, 7, 7, 7, 7, 7, 7, 7, 7, 7, 7, 7, 7, 7, 7, 7, 7, 7, 7, 7, 7, 7, 7, 7, 7, 7, 7, 7, 7, 7, 7, 7, 7, 7, 7, 7, 7, 7, 7, 7, 7, 7, 7, 7, 7, 7, 7, 7, 7, 7, 7, 7, 7, 7, 7, 7, 7, 7, 7, 7, 7, 7, 0, 0, 0, 0, 0, 0, 0, 0, 0, 0, 0, 0, 0, 0, 0, 0, 0, 0, 0, 0, 0, 0, 0, 0, 0, 0, 0, 0, 0, 0, 0, 0, 0, 0, 0, 0, 0, 0, 0, 0, 0, 0, 0, 0, 0, 0, 0, 0, 0, 0, 0, 0, 0, 0, 0, 0, 0, 0, 0, 0, 0, 0, 0, 0])
_uv = me_bridgesegment.uv_layers.new(name='UVMap')
_uv.uv.foreach_set('vector', [1.2, -10.0, -1.2, -10.0, -1.2, 0.0, 1.2, 0.0, 0.0, -0.3, 0.0, 0.0, -10.0, 0.0, -10.0, -0.3, -10.0, -0.3, -10.0, 0.0, 0.0, 0.0, 0.0, -0.3, 2.125, 0.0, -2.125, 0.0, -2.125, -20.0, 2.125, -20.0, 1.2, 0.0, 1.062, 0.0, 1.062, -10.0, 1.2, -10.0, 1.2, -10.0, 1.062, -10.0, 1.062, 0.0, 1.2, 0.0, 0.0, 0.0, 0.0, 0.2375, -10.0, 0.2375, -10.0, 0.0, -10.0, 0.0, -10.0, 0.2375, 0.0, 0.2375, 0.0, 0.0, 2.43, 0.0, 2.095, 0.0, 2.095, -20.0, 2.43, -20.0, 2.43, -20.0, 2.095, -20.0, 2.095, 0.0, 2.43, 0.0, 0.0, 0.475, 0.0, 0.56, -20.0, 0.56, -20.0, 0.475, -20.0, 0.475, -20.0, 0.56, 0.0, 0.56, 0.0, 0.475, 2.45, -3.825, 2.075, -3.825, 2.075, -4.175, 2.45, -4.175, 2.45, -4.175, 2.075, -4.175, 2.075, -3.825, 2.45, -3.825, -3.825, 0.0, -3.825, 0.675, -4.175, 0.675, -4.175, 0.0, -4.175, 0.0, -4.175, 0.675, -3.825, 0.675, -3.825, 0.0, 2.45, 0.0, 2.075, 0.0, 2.075, 0.675, 2.45, 0.675, 2.45, 0.675, 2.075, 0.675, 2.075, 0.0, 2.45, 0.0, 2.45, -13.82, 2.075, -13.82, 2.075, -14.18, 2.45, -14.18, 2.45, -14.18, 2.075, -14.18, 2.075, -13.82, 2.45, -13.82, -13.82, 0.0, -13.82, 0.675, -14.18, 0.675, -14.18, 0.0, -14.18, 0.0, -14.18, 0.675, -13.82, 0.675, -13.82, 0.0, 2.45, 0.0, 2.075, 0.0, 2.075, 0.675, 2.45, 0.675, 2.45, 0.675, 2.075, 0.675, 2.075, 0.0, 2.45, 0.0, -1.062, 0.0, -1.2, 0.0, -1.2, -10.0, -1.062, -10.0, -1.062, -10.0, -1.2, -10.0, -1.2, 0.0, -1.062, 0.0, 0.0, 0.0, 0.0, 0.2375, -10.0, 0.2375, -10.0, 0.0, -10.0, 0.0, -10.0, 0.2375, 0.0, 0.2375, 0.0, 0.0, -2.095, 0.0, -2.43, 0.0, -2.43, -20.0, -2.095, -20.0, -2.095, -20.0, -2.43, -20.0, -2.43, 0.0, -2.095, 0.0, 0.0, 0.475, 0.0, 0.56, -20.0, 0.56, -20.0, 0.475, -20.0, 0.475, -20.0, 0.56, 0.0, 0.56, 0.0, 0.475, -2.075, -3.825, -2.45, -3.825, -2.45, -4.175, -2.075, -4.175, -2.075, -4.175, -2.45, -4.175, -2.45, -3.825, -2.075, -3.825, -3.825, 0.0, -3.825, 0.675, -4.175, 0.675, -4.175, 0.0, -4.175, 0.0, -4.175, 0.675, -3.825, 0.675, -3.825, 0.0, -2.075, 0.0, -2.45, 0.0, -2.45, 0.675, -2.075, 0.675, -2.075, 0.675, -2.45, 0.675, -2.45, 0.0, -2.075, 0.0, -2.075, -13.82, -2.45, -13.82, -2.45, -14.18, -2.075, -14.18, -2.075, -14.18, -2.45, -14.18, -2.45, -13.82, -2.075, -13.82, -13.82, 0.0, -13.82, 0.675, -14.18, 0.675, -14.18, 0.0, -14.18, 0.0, -14.18, 0.675, -13.82, 0.675, -13.82, 0.0, -2.075, 0.0, -2.45, 0.0, -2.45, 0.675, -2.075, 0.675, -2.075, 0.675, -2.45, 0.675, -2.45, 0.0, -2.075, 0.0, -5.378, -0.6167, -10.0, -0.3, 0.0, -0.3, 0.0, -0.3, -10.0, -0.3, -5.0, -0.6, 1.15, -5.25, -1.15, -5.25, -1.15, -3.55, 1.15, -3.55, 1.15, -3.55, -1.15, -3.55, -1.15, -3.139, 1.15, -3.139, 1.15, -3.139, -1.15, -3.139, -1.15, -2.787, 1.15, -2.787, 1.15, -2.787, -1.15, -2.787, -1.15, -2.462, 1.15, -2.462, 1.15, -2.462, -1.15, -2.462, -1.15, -2.159, 1.15, -2.159, 1.15, -2.159, -1.15, -2.159, -1.15, -1.878, 1.15, -1.878, 1.15, -1.878, -1.15, -1.878, -1.15, -1.622, 1.15, -1.622, 1.15, -2.361, -1.15, -2.361, -1.15, -2.614, 1.15, -2.614, 1.15, -2.614, -1.15, -2.614, -1.15, -2.896, 1.15, -2.896, 1.15, -2.896, -1.15, -2.896, -1.15, -3.204, 1.15, -3.204, 1.15, -3.204, -1.15, -3.204, -1.15, -3.536, 1.15, -3.536, 1.15, -3.536, -1.15, -3.536, -1.15, -3.885, 1.15, -3.885, 1.15, -3.885, -1.15, -3.885, -1.15, -4.249, 1.15, -4.249, 1.15, -4.249, -1.15, -4.249, -1.15, -4.622, 1.15, -4.622, 1.15, -4.622, -1.15, -4.622, -1.15, -5.0, 1.15, -5.0, 1.15, -5.0, -1.15, -5.0, -1.15, -5.378, 1.15, -5.378, 1.15, -5.378, -1.15, -5.378, -1.15, -5.751, 1.15, -5.751, 1.15, -5.751, -1.15, -5.751, -1.15, -6.115, 1.15, -6.115, 1.15, -6.115, -1.15, -6.115, -1.15, -6.464, 1.15, -6.464, 1.15, -6.464, -1.15, -6.464, -1.15, -6.796, 1.15, -6.796, 1.15, -6.796, -1.15, -6.796, -1.15, -7.104, 1.15, -7.104, 1.15, -7.104, -1.15, -7.104, -1.15, -7.386, 1.15, -7.386, 1.15, -7.386, -1.15, -7.386, -1.15, -7.639, 1.15, -7.639, 1.15, -1.622, -1.15, -1.622, -1.15, -1.878, 1.15, -1.878, 1.15, -1.878, -1.15, -1.878, -1.15, -2.159, 1.15, -2.159, 1.15, -2.159, -1.15, -2.159, -1.15, -2.462, 1.15, -2.462, 1.15, -2.462, -1.15, -2.462, -1.15, -2.787, 1.15, -2.787, 1.15, -2.787, -1.15, -2.787, -1.15, -3.139, 1.15, -3.139, 1.15, -3.139, -1.15, -3.139, -1.15, -3.55, 1.15, -3.55, 1.15, -3.55, -1.15, -3.55, -1.15, -5.25, 1.15, -5.25, -3.9, -8.52, -3.24, -8.52, -3.297, -7.442, -3.951, -7.533, 2.76, -7.442, 2.832, -7.442, 2.832, -8.52, 2.76, -8.52, -3.951, -7.533, -3.297, -7.442, -3.465, -6.52, -4.103, -6.689, 2.76, -6.52, 2.832, -6.52, 2.832, -7.442, 2.76, -7.442, -4.103, -6.689, -3.465, -6.52, -3.74, -5.667, -4.355, -5.908, 2.76, -5.667, 2.832, -5.667, 2.832, -6.52, 2.76, -6.52, -4.355, -5.908, -3.74, -5.667, -4.117, -4.874, -4.702, -5.181, 2.76, -4.874, 2.832, -4.874, 2.832, -5.667, 2.76, -5.667, -4.702, -5.181, -4.117, -4.874, -4.593, -4.141, -5.142, -4.508, 2.76, -4.141, 2.832, -4.141, 2.832, -4.874, 2.76, -4.874, -5.142, -4.508, -4.593, -4.141, -5.161, -3.469, -5.667, -3.892, 2.76, -3.469, 2.832, -3.469, 2.832, -4.141, 2.76, -4.141, -5.667, -3.892, -5.161, -3.469, -5.814, -2.862, -6.272, -3.337, 2.76, -5.814, 2.832, -5.814, 2.832, -5.161, 2.76, -5.161, -6.272, -3.337, -5.814, -2.862, -6.544, -2.326, -6.95, -2.847, 2.76, -6.544, 2.832, -6.544, 2.832, -5.814, 2.76, -5.814, -6.95, -2.847, -6.544, -2.326, -7.344, -1.863, -7.691, -2.425, 2.76, -7.344, 2.832, -7.344, 2.832, -6.544, 2.76, -6.544, -7.691, -2.425, -7.344, -1.863, -8.202, -1.478, -8.486, -2.074, 2.76, -8.202, 2.832, -8.202, 2.832, -7.344, 2.76, -7.344, -8.486, -2.074, -8.202, -1.478, -9.108, -1.175, -9.325, -1.799, 2.76, -9.108, 2.832, -9.108, 2.832, -8.202, 2.76, -8.202, -9.325, -1.799, -9.108, -1.175, -10.05, -0.9564, -10.2, -1.6, 2.76, -10.05, 2.832, -10.05, 2.832, -9.108, 2.76, -9.108, -10.2, -1.6, -10.05, -0.9564, -11.02, -0.8242, -11.09, -1.48, 2.76, -11.02, 2.832, -11.02, 2.832, -10.05, 2.76, -10.05, -11.09, -1.48, -11.02, -0.8242, -12.0, -0.78, -12.0, -1.44, 2.76, -12.0, 2.832, -12.0, 2.832, -11.02, 2.76, -11.02, -12.0, -1.44, -12.0, -0.78, -12.98, -0.8242, -12.91, -1.48, 2.76, -12.98, 2.832, -12.98, 2.832, -12.0, 2.76, -12.0, -12.91, -1.48, -12.98, -0.8242, -13.95, -0.9564, -13.8, -1.6, 2.76, -13.95, 2.832, -13.95, 2.832, -12.98, 2.76, -12.98, -13.8, -1.6, -13.95, -0.9564, -14.89, -1.175, -14.68, -1.799, 2.76, -14.89, 2.832, -14.89, 2.832, -13.95, 2.76, -13.95, -14.68, -1.799, -14.89, -1.175, -15.8, -1.478, -15.51, -2.074, 2.76, -15.8, 2.832, -15.8, 2.832, -14.89, 2.76, -14.89, -15.51, -2.074, -15.8, -1.478, -16.66, -1.863, -16.31, -2.425, 2.76, -16.66, 2.832, -16.66, 2.832, -15.8, 2.76, -15.8, -16.31, -2.425, -16.66, -1.863, -17.46, -2.326, -17.05, -2.847, 2.76, -17.46, 2.832, -17.46, 2.832, -16.66, 2.76, -16.66, -17.05, -2.847, -17.46, -2.326, -18.19, -2.862, -17.73, -3.337, 2.76, -18.19, 2.832, -18.19, 2.832, -17.46, 2.76, -17.46, -17.73, -3.337, -18.19, -2.862, -18.84, -3.469, -18.33, -3.892, 2.76, -18.84, 2.832, -18.84, 2.832, -18.19, 2.76, -18.19, -18.33, -3.892, -18.84, -3.469, -19.41, -4.141, -18.86, -4.508, 2.76, -4.141, 2.832, -4.141, 2.832, -3.469, 2.76, -3.469, -18.86, -4.508, -19.41, -4.141, -19.88, -4.874, -19.3, -5.181, 2.76, -4.874, 2.832, -4.874, 2.832, -4.141, 2.76, -4.141, -19.3, -5.181, -19.88, -4.874, -20.26, -5.667, -19.65, -5.908, 2.76, -5.667, 2.832, -5.667, 2.832, -4.874, 2.76, -4.874, -19.65, -5.908, -20.26, -5.667, -20.53, -6.52, -19.9, -6.689, 2.76, -6.52, 2.832, -6.52, 2.832, -5.667, 2.76, -5.667, -19.9, -6.689, -20.53, -6.52, -20.7, -7.442, -20.05, -7.533, 2.76, -7.442, 2.832, -7.442, 2.832, -6.52, 2.76, -6.52, -20.05, -7.533, -20.7, -7.442, -20.76, -8.52, -20.1, -8.52, 2.76, -8.52, 2.832, -8.52, 2.832, -7.442, 2.76, -7.442, -3.951, -7.533, -3.297, -7.442, -3.24, -8.52, -3.9, -8.52, -2.76, -8.52, -2.832, -8.52, -2.832, -7.442, -2.76, -7.442, -4.103, -6.689, -3.465, -6.52, -3.297, -7.442, -3.951, -7.533, -2.76, -7.442, -2.832, -7.442, -2.832, -6.52, -2.76, -6.52, -4.355, -5.908, -3.74, -5.667, -3.465, -6.52, -4.103, -6.689, -2.76, -6.52, -2.832, -6.52, -2.832, -5.667, -2.76, -5.667, -4.702, -5.181, -4.117, -4.874, -3.74, -5.667, -4.355, -5.908, -2.76, -5.667, -2.832, -5.667, -2.832, -4.874, -2.76, -4.874, -5.142, -4.508, -4.593, -4.141, -4.117, -4.874, -4.702, -5.181, -2.76, -4.874, -2.832, -4.874, -2.832, -4.141, -2.76, -4.141, -5.667, -3.892, -5.161, -3.469, -4.593, -4.141, -5.142, -4.508, -2.76, -4.141, -2.832, -4.141, -2.832, -3.469, -2.76, -3.469, -6.272, -3.337, -5.814, -2.862, -5.161, -3.469, -5.667, -3.892, -2.76, -5.161, -2.832, -5.161, -2.832, -5.814, -2.76, -5.814, -6.95, -2.847, -6.544, -2.326, -5.814, -2.862, -6.272, -3.337, -2.76, -5.814, -2.832, -5.814, -2.832, -6.544, -2.76, -6.544, -7.691, -2.425, -7.344, -1.863, -6.544, -2.326, -6.95, -2.847, -2.76, -6.544, -2.832, -6.544, -2.832, -7.344, -2.76, -7.344, -8.486, -2.074, -8.202, -1.478, -7.344, -1.863, -7.691, -2.425, -2.76, -7.344, -2.832, -7.344, -2.832, -8.202, -2.76, -8.202, -9.325, -1.799, -9.108, -1.175, -8.202, -1.478, -8.486, -2.074, -2.76, -8.202, -2.832, -8.202, -2.832, -9.108, -2.76, -9.108, -10.2, -1.6, -10.05, -0.9564, -9.108, -1.175, -9.325, -1.799, -2.76, -9.108, -2.832, -9.108, -2.832, -10.05, -2.76, -10.05, -11.09, -1.48, -11.02, -0.8242, -10.05, -0.9564, -10.2, -1.6, -2.76, -10.05, -2.832, -10.05, -2.832, -11.02, -2.76, -11.02, -12.0, -1.44, -12.0, -0.78, -11.02, -0.8242, -11.09, -1.48, -2.76, -11.02, -2.832, -11.02, -2.832, -12.0, -2.76, -12.0, -12.91, -1.48, -12.98, -0.8242, -12.0, -0.78, -12.0, -1.44, -2.76, -12.0, -2.832, -12.0, -2.832, -12.98, -2.76, -12.98, -13.8, -1.6, -13.95, -0.9564, -12.98, -0.8242, -12.91, -1.48, -2.76, -12.98, -2.832, -12.98, -2.832, -13.95, -2.76, -13.95, -14.68, -1.799, -14.89, -1.175, -13.95, -0.9564, -13.8, -1.6, -2.76, -13.95, -2.832, -13.95, -2.832, -14.89, -2.76, -14.89, -15.51, -2.074, -15.8, -1.478, -14.89, -1.175, -14.68, -1.799, -2.76, -14.89, -2.832, -14.89, -2.832, -15.8, -2.76, -15.8, -16.31, -2.425, -16.66, -1.863, -15.8, -1.478, -15.51, -2.074, -2.76, -15.8, -2.832, -15.8, -2.832, -16.66, -2.76, -16.66, -17.05, -2.847, -17.46, -2.326, -16.66, -1.863, -16.31, -2.425, -2.76, -16.66, -2.832, -16.66, -2.832, -17.46, -2.76, -17.46, -17.73, -3.337, -18.19, -2.862, -17.46, -2.326, -17.05, -2.847, -2.76, -17.46, -2.832, -17.46, -2.832, -18.19, -2.76, -18.19, -18.33, -3.892, -18.84, -3.469, -18.19, -2.862, -17.73, -3.337, -2.76, -18.19, -2.832, -18.19, -2.832, -18.84, -2.76, -18.84, -18.86, -4.508, -19.41, -4.141, -18.84, -3.469, -18.33, -3.892, -2.76, -3.469, -2.832, -3.469, -2.832, -4.141, -2.76, -4.141, -19.3, -5.181, -19.88, -4.874, -19.41, -4.141, -18.86, -4.508, -2.76, -4.141, -2.832, -4.141, -2.832, -4.874, -2.76, -4.874, -19.65, -5.908, -20.26, -5.667, -19.88, -4.874, -19.3, -5.181, -2.76, -4.874, -2.832, -4.874, -2.832, -5.667, -2.76, -5.667, -19.9, -6.689, -20.53, -6.52, -20.26, -5.667, -19.65, -5.908, -2.76, -5.667, -2.832, -5.667, -2.832, -6.52, -2.76, -6.52, -20.05, -7.533, -20.7, -7.442, -20.53, -6.52, -19.9, -6.689, -2.76, -6.52, -2.832, -6.52, -2.832, -7.442, -2.76, -7.442, -20.1, -8.52, -20.76, -8.52, -20.7, -7.442, -20.05, -7.533, -2.76, -7.442, -2.832, -7.442, -2.832, -8.52, -2.76, -8.52, 2.15, -5.25, 2.15, -2.625, 1.15, -2.625, 1.15, -5.25, 1.15, -5.25, 1.15, -2.625, 2.15, -2.625, 2.15, -5.25, 5.16, -6.3, 3.36, -4.74, 2.76, -6.3, 2.76, -6.3, 3.36, -4.74, 5.16, -6.3, -1.15, -5.25, -1.15, -2.625, -2.15, -2.625, -2.15, -5.25, -2.15, -5.25, -2.15, -2.625, -1.15, -2.625, -1.15, -5.25, -2.76, -6.3, -3.36, -4.74, -5.16, -6.3, -5.16, -6.3, -3.36, -4.74, -2.76, -6.3, 13.0, 0.0, -13.0, 0.0, -13.0, -2.0, 13.0, -2.0, 3.2, -0.4, 4.4, -0.4, 4.4, 0.0, 3.2, 0.0, 3.2, -0.8, 4.4, -0.8, 4.4, -0.4, 3.2, -0.4, 3.2, -1.2, 4.4, -1.2, 4.4, -0.8, 3.2, -0.8, 3.2, -1.6, 4.4, -1.6, 4.4, -1.2, 3.2, -1.2, 3.2, -2.0, 4.4, -2.0, 4.4, -1.6, 3.2, -1.6, 3.2, -2.4, 4.4, -2.4, 4.4, -2.0, 3.2, -2.0, 3.2, -2.8, 4.4, -2.8, 4.4, -2.4, 3.2, -2.4, 3.2, -3.2, 4.4, -3.2, 4.4, -2.8, 3.2, -2.8, 4.4, -0.4, 5.76, -0.4, 5.76, 0.0, 4.4, 0.0, 4.4, -0.8, 5.76, -0.8, 5.76, -0.4, 4.4, -0.4, 4.4, -1.2, 5.76, -1.2, 5.76, -0.8, 4.4, -0.8, 4.4, -1.6, 5.76, -1.6, 5.76, -1.2, 4.4, -1.2, 4.4, -2.0, 5.76, -2.0, 5.76, -1.6, 4.4, -1.6, 4.4, -2.4, 5.76, -2.4, 5.76, -2.0, 4.4, -2.0, 4.4, -2.8, 5.76, -2.8, 5.76, -2.4, 4.4, -2.4, 4.4, -3.2, 5.76, -3.2, 5.76, -2.8, 4.4, -2.8, 5.76, -0.4, 7.36, -0.4, 7.36, 0.0, 5.76, 0.0, 5.76, -0.8, 7.36, -0.8, 7.36, -0.4, 5.76, -0.4, 5.76, -1.2, 7.36, -1.2, 7.36, -0.8, 5.76, -0.8, 5.76, -1.6, 7.36, -1.6, 7.36, -1.2, 5.76, -1.2, 5.76, -2.0, 7.36, -2.0, 7.36, -1.6, 5.76, -1.6, 5.76, -2.4, 7.36, -2.4, 7.36, -2.0, 5.76, -2.0, 5.76, -2.8, 7.36, -2.8, 7.36, -2.4, 5.76, -2.4, 5.76, -3.2, 7.36, -3.2, 7.36, -2.8, 5.76, -2.8, 7.36, -0.4, 9.2, -0.4, 9.2, 0.0, 7.36, 0.0, 7.36, -0.8, 9.2, -0.8, 9.2, -0.4, 7.36, -0.4, 7.36, -1.2, 9.2, -1.2, 9.2, -0.8, 7.36, -0.8, 7.36, -1.6, 9.2, -1.6, 9.2, -1.2, 7.36, -1.2, 7.36, -2.0, 9.2, -2.0, 9.2, -1.6, 7.36, -1.6, 7.36, -2.4, 9.2, -2.4, 9.2, -2.0, 7.36, -2.0, 7.36, -2.8, 9.2, -2.8, 9.2, -2.4, 7.36, -2.4, 7.36, -3.2, 9.2, -3.2, 9.2, -2.8, 7.36, -2.8, 9.2, -0.4, 11.2, -0.4, 11.2, 0.0, 9.2, 0.0, 9.2, -0.8, 11.2, -0.8, 11.2, -0.4, 9.2, -0.4, 9.2, -1.2, 11.2, -1.2, 11.2, -0.8, 9.2, -0.8, 9.2, -1.6, 11.2, -1.6, 11.2, -1.2, 9.2, -1.2, 9.2, -2.0, 11.2, -2.0, 11.2, -1.6, 9.2, -1.6, 9.2, -2.4, 11.2, -2.4, 11.2, -2.0, 9.2, -2.0, 9.2, -2.8, 11.2, -2.8, 11.2, -2.4, 9.2, -2.4, 9.2, -3.2, 11.2, -3.2, 11.2, -2.8, 9.2, -2.8, 11.2, -0.4, 13.6, -0.4, 13.6, 0.0, 11.2, 0.0, 11.2, -0.8, 13.6, -0.8, 13.6, -0.4, 11.2, -0.4, 11.2, -1.2, 13.6, -1.2, 13.6, -0.8, 11.2, -0.8, 11.2, -1.6, 13.6, -1.6, 13.6, -1.2, 11.2, -1.2, 11.2, -2.0, 13.6, -2.0, 13.6, -1.6, 11.2, -1.6, 11.2, -2.4, 13.6, -2.4, 13.6, -2.0, 11.2, -2.0, 11.2, -2.8, 13.6, -2.8, 13.6, -2.4, 11.2, -2.4, 11.2, -3.2, 13.6, -3.2, 13.6, -2.8, 11.2, -2.8, 13.6, -0.4, 16.8, -0.4, 16.8, 0.0, 13.6, 0.0, 13.6, -0.8, 16.8, -0.8, 16.8, -0.4, 13.6, -0.4, 13.6, -1.2, 16.8, -1.2, 16.8, -0.8, 13.6, -0.8, 13.6, -1.6, 16.8, -1.6, 16.8, -1.2, 13.6, -1.2, 13.6, -2.0, 16.8, -2.0, 16.8, -1.6, 13.6, -1.6, 13.6, -2.4, 16.8, -2.4, 16.8, -2.0, 13.6, -2.0, 13.6, -2.8, 16.8, -2.8, 16.8, -2.4, 13.6, -2.4, 13.6, -3.2, 16.8, -3.2, 16.8, -2.8, 13.6, -2.8, -3.2, 0.0, -4.4, 0.0, -4.4, -0.4, -3.2, -0.4, -3.2, -0.4, -4.4, -0.4, -4.4, -0.8, -3.2, -0.8, -3.2, -0.8, -4.4, -0.8, -4.4, -1.2, -3.2, -1.2, -3.2, -1.2, -4.4, -1.2, -4.4, -1.6, -3.2, -1.6, -3.2, -1.6, -4.4, -1.6, -4.4, -2.0, -3.2, -2.0, -3.2, -2.0, -4.4, -2.0, -4.4, -2.4, -3.2, -2.4, -3.2, -2.4, -4.4, -2.4, -4.4, -2.8, -3.2, -2.8, -3.2, -2.8, -4.4, -2.8, -4.4, -3.2, -3.2, -3.2, -4.4, 0.0, -5.76, 0.0, -5.76, -0.4, -4.4, -0.4, -4.4, -0.4, -5.76, -0.4, -5.76, -0.8, -4.4, -0.8, -4.4, -0.8, -5.76, -0.8, -5.76, -1.2, -4.4, -1.2, -4.4, -1.2, -5.76, -1.2, -5.76, -1.6, -4.4, -1.6, -4.4, -1.6, -5.76, -1.6, -5.76, -2.0, -4.4, -2.0, -4.4, -2.0, -5.76, -2.0, -5.76, -2.4, -4.4, -2.4, -4.4, -2.4, -5.76, -2.4, -5.76, -2.8, -4.4, -2.8, -4.4, -2.8, -5.76, -2.8, -5.76, -3.2, -4.4, -3.2, -5.76, 0.0, -7.36, 0.0, -7.36, -0.4, -5.76, -0.4, -5.76, -0.4, -7.36, -0.4, -7.36, -0.8, -5.76, -0.8, -5.76, -0.8, -7.36, -0.8, -7.36, -1.2, -5.76, -1.2, -5.76, -1.2, -7.36, -1.2, -7.36, -1.6, -5.76, -1.6, -5.76, -1.6, -7.36, -1.6, -7.36, -2.0, -5.76, -2.0, -5.76, -2.0, -7.36, -2.0, -7.36, -2.4, -5.76, -2.4, -5.76, -2.4, -7.36, -2.4, -7.36, -2.8, -5.76, -2.8, -5.76, -2.8, -7.36, -2.8, -7.36, -3.2, -5.76, -3.2, -7.36, 0.0, -9.2, 0.0, -9.2, -0.4, -7.36, -0.4, -7.36, -0.4, -9.2, -0.4, -9.2, -0.8, -7.36, -0.8, -7.36, -0.8, -9.2, -0.8, -9.2, -1.2, -7.36, -1.2, -7.36, -1.2, -9.2, -1.2, -9.2, -1.6, -7.36, -1.6, -7.36, -1.6, -9.2, -1.6, -9.2, -2.0, -7.36, -2.0, -7.36, -2.0, -9.2, -2.0, -9.2, -2.4, -7.36, -2.4, -7.36, -2.4, -9.2, -2.4, -9.2, -2.8, -7.36, -2.8, -7.36, -2.8, -9.2, -2.8, -9.2, -3.2, -7.36, -3.2, -9.2, 0.0, -11.2, 0.0, -11.2, -0.4, -9.2, -0.4, -9.2, -0.4, -11.2, -0.4, -11.2, -0.8, -9.2, -0.8, -9.2, -0.8, -11.2, -0.8, -11.2, -1.2, -9.2, -1.2, -9.2, -1.2, -11.2, -1.2, -11.2, -1.6, -9.2, -1.6, -9.2, -1.6, -11.2, -1.6, -11.2, -2.0, -9.2, -2.0, -9.2, -2.0, -11.2, -2.0, -11.2, -2.4, -9.2, -2.4, -9.2, -2.4, -11.2, -2.4, -11.2, -2.8, -9.2, -2.8, -9.2, -2.8, -11.2, -2.8, -11.2, -3.2, -9.2, -3.2, -11.2, 0.0, -13.6, 0.0, -13.6, -0.4, -11.2, -0.4, -11.2, -0.4, -13.6, -0.4, -13.6, -0.8, -11.2, -0.8, -11.2, -0.8, -13.6, -0.8, -13.6, -1.2, -11.2, -1.2, -11.2, -1.2, -13.6, -1.2, -13.6, -1.6, -11.2, -1.6, -11.2, -1.6, -13.6, -1.6, -13.6, -2.0, -11.2, -2.0, -11.2, -2.0, -13.6, -2.0, -13.6, -2.4, -11.2, -2.4, -11.2, -2.4, -13.6, -2.4, -13.6, -2.8, -11.2, -2.8, -11.2, -2.8, -13.6, -2.8, -13.6, -3.2, -11.2, -3.2, -13.6, 0.0, -16.8, 0.0, -16.8, -0.4, -13.6, -0.4, -13.6, -0.4, -16.8, -0.4, -16.8, -0.8, -13.6, -0.8, -13.6, -0.8, -16.8, -0.8, -16.8, -1.2, -13.6, -1.2, -13.6, -1.2, -16.8, -1.2, -16.8, -1.6, -13.6, -1.6, -13.6, -1.6, -16.8, -1.6, -16.8, -2.0, -13.6, -2.0, -13.6, -2.0, -16.8, -2.0, -16.8, -2.4, -13.6, -2.4, -13.6, -2.4, -16.8, -2.4, -16.8, -2.8, -13.6, -2.8, -13.6, -2.8, -16.8, -2.8, -16.8, -3.2, -13.6, -3.2, -17.7, 0.0, -18.6, 0.0, -18.6, -6.0, -17.7, -6.0, -17.7, -6.0, -18.6, -6.0, -18.6, 0.0, -17.7, 0.0, 0.0, -0.15, 0.0, 1.35, -6.0, 1.35, -6.0, -0.15, -6.0, -0.15, -6.0, 1.35, 0.0, 1.35, 0.0, -0.15, -17.67, -0.09, -17.88, -0.09, -17.88, -0.42, -17.67, -0.42, -17.67, -0.42, -17.88, -0.42, -17.88, -0.09, -17.67, -0.09, -0.09, 1.35, -0.09, 1.59, -0.42, 1.59, -0.42, 1.35, -0.42, 1.35, -0.42, 1.59, -0.09, 1.59, -0.09, 1.35, -17.67, 1.35, -17.88, 1.35, -17.88, 1.59, -17.67, 1.59, -17.67, 1.59, -17.88, 1.59, -17.88, 1.35, -17.67, 1.35, -17.67, -0.69, -17.88, -0.69, -17.88, -1.02, -17.67, -1.02, -17.67, -1.02, -17.88, -1.02, -17.88, -0.69, -17.67, -0.69, -0.69, 1.35, -0.69, 1.59, -1.02, 1.59, -1.02, 1.35, -1.02, 1.35, -1.02, 1.59, -0.69, 1.59, -0.69, 1.35, -17.67, 1.35, -17.88, 1.35, -17.88, 1.59, -17.67, 1.59, -17.67, 1.59, -17.88, 1.59, -17.88, 1.35, -17.67, 1.35, -17.67, -1.29, -17.88, -1.29, -17.88, -1.62, -17.67, -1.62, -17.67, -1.62, -17.88, -1.62, -17.88, -1.29, -17.67, -1.29, -1.29, 1.35, -1.29, 1.59, -1.62, 1.59, -1.62, 1.35, -1.62, 1.35, -1.62, 1.59, -1.29, 1.59, -1.29, 1.35, -17.67, 1.35, -17.88, 1.35, -17.88, 1.59, -17.67, 1.59, -17.67, 1.59, -17.88, 1.59, -17.88, 1.35, -17.67, 1.35, -17.67, -1.89, -17.88, -1.89, -17.88, -2.22, -17.67, -2.22, -17.67, -2.22, -17.88, -2.22, -17.88, -1.89, -17.67, -1.89, -1.89, 1.35, -1.89, 1.59, -2.22, 1.59, -2.22, 1.35, -2.22, 1.35, -2.22, 1.59, -1.89, 1.59, -1.89, 1.35, -17.67, 1.35, -17.88, 1.35, -17.88, 1.59, -17.67, 1.59, -17.67, 1.59, -17.88, 1.59, -17.88, 1.35, -17.67, 1.35, -17.67, -2.49, -17.88, -2.49, -17.88, -2.82, -17.67, -2.82, -17.67, -2.82, -17.88, -2.82, -17.88, -2.49, -17.67, -2.49, -2.49, 1.35, -2.49, 1.59, -2.82, 1.59, -2.82, 1.35, -2.82, 1.35, -2.82, 1.59, -2.49, 1.59, -2.49, 1.35, -17.67, 1.35, -17.88, 1.35, -17.88, 1.59, -17.67, 1.59, -17.67, 1.59, -17.88, 1.59, -17.88, 1.35, -17.67, 1.35, -17.67, -3.09, -17.88, -3.09, -17.88, -3.42, -17.67, -3.42, -17.67, -3.42, -17.88, -3.42, -17.88, -3.09, -17.67, -3.09, -3.09, 1.35, -3.09, 1.59, -3.42, 1.59, -3.42, 1.35, -3.42, 1.35, -3.42, 1.59, -3.09, 1.59, -3.09, 1.35, -17.67, 1.35, -17.88, 1.35, -17.88, 1.59, -17.67, 1.59, -17.67, 1.59, -17.88, 1.59, -17.88, 1.35, -17.67, 1.35, -17.67, -3.69, -17.88, -3.69, -17.88, -4.02, -17.67, -4.02, -17.67, -4.02, -17.88, -4.02, -17.88, -3.69, -17.67, -3.69, -3.69, 1.35, -3.69, 1.59, -4.02, 1.59, -4.02, 1.35, -4.02, 1.35, -4.02, 1.59, -3.69, 1.59, -3.69, 1.35, -17.67, 1.35, -17.88, 1.35, -17.88, 1.59, -17.67, 1.59, -17.67, 1.59, -17.88, 1.59, -17.88, 1.35, -17.67, 1.35, -17.67, -4.29, -17.88, -4.29, -17.88, -4.62, -17.67, -4.62, -17.67, -4.62, -17.88, -4.62, -17.88, -4.29, -17.67, -4.29, -4.29, 1.35, -4.29, 1.59, -4.62, 1.59, -4.62, 1.35, -4.62, 1.35, -4.62, 1.59, -4.29, 1.59, -4.29, 1.35, -17.67, 1.35, -17.88, 1.35, -17.88, 1.59, -17.67, 1.59, -17.67, 1.59, -17.88, 1.59, -17.88, 1.35, -17.67, 1.35, -17.67, -4.89, -17.88, -4.89, -17.88, -5.22, -17.67, -5.22, -17.67, -5.22, -17.88, -5.22, -17.88, -4.89, -17.67, -4.89, -4.89, 1.35, -4.89, 1.59, -5.22, 1.59, -5.22, 1.35, -5.22, 1.35, -5.22, 1.59, -4.89, 1.59, -4.89, 1.35, -17.67, 1.35, -17.88, 1.35, -17.88, 1.59, -17.67, 1.59, -17.67, 1.59, -17.88, 1.59, -17.88, 1.35, -17.67, 1.35, -17.67, -5.49, -17.88, -5.49, -17.88, -5.82, -17.67, -5.82, -17.67, -5.82, -17.88, -5.82, -17.88, -5.49, -17.67, -5.49, -5.49, 1.35, -5.49, 1.59, -5.82, 1.59, -5.82, 1.35, -5.82, 1.35, -5.82, 1.59, -5.49, 1.59, -5.49, 1.35, -17.67, 1.35, -17.88, 1.35, -17.88, 1.59, -17.67, 1.59, -17.67, 1.59, -17.88, 1.59, -17.88, 1.35, -17.67, 1.35, -17.17, -2.1, -19.12, -2.1, -19.12, -3.6, -17.17, -3.6, -17.17, -3.6, -19.12, -3.6, -19.12, -2.1, -17.17, -2.1, -2.1, -0.15, -2.1, 2.325, -3.6, 2.325, -3.6, -0.15, -3.6, -0.15, -3.6, 2.325, -2.1, 2.325, -2.1, -0.15, -17.17, -0.15, -19.12, -0.15, -19.12, 2.325, -17.17, 2.325, -17.17, 2.325, -19.12, 2.325, -19.12, -0.15, -17.17, -0.15, -17.15, -2.1, -17.37, -2.1, -17.37, -2.31, -17.15, -2.31, -17.15, -2.31, -17.37, -2.31, -17.37, -2.1, -17.15, -2.1, -2.1, 2.325, -2.1, 2.55, -2.31, 2.55, -2.31, 2.325, -2.31, 2.325, -2.31, 2.55, -2.1, 2.55, -2.1, 2.325, -17.15, 2.325, -17.37, 2.325, -17.37, 2.55, -17.15, 2.55, -17.15, 2.55, -17.37, 2.55, -17.37, 2.325, -17.15, 2.325, -17.15, -2.49, -17.37, -2.49, -17.37, -2.7, -17.15, -2.7, -17.15, -2.7, -17.37, -2.7, -17.37, -2.49, -17.15, -2.49, -2.49, 2.325, -2.49, 2.55, -2.7, 2.55, -2.7, 2.325, -2.7, 2.325, -2.7, 2.55, -2.49, 2.55, -2.49, 2.325, -17.15, 2.325, -17.37, 2.325, -17.37, 2.55, -17.15, 2.55, -17.15, 2.55, -17.37, 2.55, -17.37, 2.325, -17.15, 2.325, -17.15, -2.88, -17.37, -2.88, -17.37, -3.09, -17.15, -3.09, -17.15, -3.09, -17.37, -3.09, -17.37, -2.88, -17.15, -2.88, -2.88, 2.325, -2.88, 2.55, -3.09, 2.55, -3.09, 2.325, -3.09, 2.325, -3.09, 2.55, -2.88, 2.55, -2.88, 2.325, -17.15, 2.325, -17.37, 2.325, -17.37, 2.55, -17.15, 2.55, -17.15, 2.55, -17.37, 2.55, -17.37, 2.325, -17.15, 2.325, -17.15, -3.27, -17.37, -3.27, -17.37, -3.48, -17.15, -3.48, -17.15, -3.48, -17.37, -3.48, -17.37, -3.27, -17.15, -3.27, -3.27, 2.325, -3.27, 2.55, -3.48, 2.55, -3.48, 2.325, -3.48, 2.325, -3.48, 2.55, -3.27, 2.55, -3.27, 2.325, -17.15, 2.325, -17.37, 2.325, -17.37, 2.55, -17.15, 2.55, -17.15, 2.55, -17.37, 2.55, -17.37, 2.325, -17.15, 2.325, 0.0, -5.25, -1.625, -5.25, -1.625, -3.55, 0.0, -5.25, -1.625, -3.55, -1.646, -3.139, -8.375, -5.25, -10.0, -5.25, -10.0, -0.3, -8.375, -3.55, -8.375, -5.25, -10.0, -0.3, 0.0, -0.3, 0.0, -5.25, -1.646, -3.139, 0.0, -0.3, -1.646, -3.139, -1.71, -2.787, -8.354, -3.139, -8.375, -3.55, -10.0, -0.3, -8.29, -2.787, -8.354, -3.139, -10.0, -0.3, 0.0, -0.3, -1.71, -2.787, -1.814, -2.462, 0.0, -0.3, -1.814, -2.462, -1.959, -2.159, -8.186, -2.462, -8.29, -2.787, -10.0, -0.3, -8.041, -2.159, -8.186, -2.462, -10.0, -0.3, 0.0, -0.3, -1.959, -2.159, -2.142, -1.878, 0.0, -0.3, -2.142, -1.878, -2.361, -1.622, -7.858, -1.878, -8.041, -2.159, -10.0, -0.3, -7.639, -1.622, -7.858, -1.878, -10.0, -0.3, 0.0, -0.3, -2.361, -1.622, -2.614, -1.39, 0.0, -0.3, -2.614, -1.39, -2.896, -1.186, -7.386, -1.39, -7.639, -1.622, -10.0, -0.3, -7.104, -1.186, -7.386, -1.39, -10.0, -0.3, 0.0, -0.3, -2.896, -1.186, -3.204, -1.01, 0.0, -0.3, -3.204, -1.01, -3.536, -0.8643, -6.796, -1.01, -7.104, -1.186, -10.0, -0.3, -6.464, -0.8643, -6.796, -1.01, -10.0, -0.3, 0.0, -0.3, -3.536, -0.8643, -3.885, -0.7494, 0.0, -0.3, -3.885, -0.7494, -4.249, -0.6667, -6.115, -0.7494, -6.464, -0.8643, -10.0, -0.3, -5.751, -0.6667, -6.115, -0.7494, -10.0, -0.3, 0.0, -0.3, -4.249, -0.6667, -4.622, -0.6167, 0.0, -0.3, -4.622, -0.6167, -5.0, -0.6, -5.378, -0.6167, -5.751, -0.6667, -10.0, -0.3, 0.0, -0.3, -5.0, -0.6, -5.378, -0.6167, -1.625, -5.25, 0.0, -5.25, 0.0, -0.3, -10.0, -0.3, -10.0, -5.25, -8.375, -5.25, -10.0, -0.3, -8.375, -5.25, -8.375, -3.55, -1.625, -3.55, -1.625, -5.25, 0.0, -0.3, -1.646, -3.139, -1.625, -3.55, 0.0, -0.3, -10.0, -0.3, -8.375, -3.55, -8.354, -3.139, -10.0, -0.3, -8.354, -3.139, -8.29, -2.787, -1.71, -2.787, -1.646, -3.139, 0.0, -0.3, -1.814, -2.462, -1.71, -2.787, 0.0, -0.3, -10.0, -0.3, -8.29, -2.787, -8.186, -2.462, -10.0, -0.3, -8.186, -2.462, -8.041, -2.159, -1.959, -2.159, -1.814, -2.462, 0.0, -0.3, -2.142, -1.878, -1.959, -2.159, 0.0, -0.3, -10.0, -0.3, -8.041, -2.159, -7.858, -1.878, -10.0, -0.3, -7.858, -1.878, -7.639, -1.622, -2.361, -1.622, -2.142, -1.878, 0.0, -0.3, -2.614, -1.39, -2.361, -1.622, 0.0, -0.3, -10.0, -0.3, -7.639, -1.622, -7.386, -1.39, -10.0, -0.3, -7.386, -1.39, -7.104, -1.186, -2.896, -1.186, -2.614, -1.39, 0.0, -0.3, -3.204, -1.01, -2.896, -1.186, 0.0, -0.3, -10.0, -0.3, -7.104, -1.186, -6.796, -1.01, -10.0, -0.3, -6.796, -1.01, -6.464, -0.8643, -3.536, -0.8643, -3.204, -1.01, 0.0, -0.3, -3.885, -0.7494, -3.536, -0.8643, 0.0, -0.3, -10.0, -0.3, -6.464, -0.8643, -6.115, -0.7494, -10.0, -0.3, -6.115, -0.7494, -5.751, -0.6667, -4.249, -0.6667, -3.885, -0.7494, 0.0, -0.3, -4.622, -0.6167, -4.249, -0.6667, 0.0, -0.3, -10.0, -0.3, -5.751, -0.6667, -5.378, -0.6167, -5.0, -0.6, -4.622, -0.6167, 0.0, -0.3, -10.0, -0.3, -5.378, -0.6167, -5.0, -0.6])
me_bridgesegment.materials.append(mat_br_stone)
me_bridgesegment.materials.append(mat_br_light)
me_bridgesegment.materials.append(mat_br_deck)
me_bridgesegment.materials.append(mat_br_cap)
me_bridgesegment.materials.append(mat_br_water)
me_bridgesegment.materials.append(mat_br_earth)
me_bridgesegment.materials.append(mat_br_grass)
me_bridgesegment.materials.append(mat_br_wall)
me_bridgesegment.update()

# ---- objects
ob_bridgesegment = bpy.data.objects.new('BridgeSegment', me_bridgesegment)

# ---- transforms, parenting, visibility, modifiers, constraints
ob_bridgesegment.location = (0.0, 0.0, 0.0)

# ---- collection membership
scene.collection.objects.link(ob_bridgesegment)

# ---- scene / render settings (as saved in the file)
scene.frame_start = 1; scene.frame_end = 250; scene.frame_set(1)
scene.render.engine = 'BLENDER_EEVEE_NEXT'
scene.render.bake_bias = 0.0
scene.render.bake_samples = 0
scene.render.compositor_device = 'GPU'
scene.eevee.use_volume_custom_range = False
scene.eevee.fast_gi_thickness_near = 0.1
scene.eevee.fast_gi_thickness_far = 0.0
scene.eevee.ray_tracing_options.screen_trace_thickness = 0.1
bpy.context.view_layer.update()

# ---- added for rendering (the .blend has no active camera and no usable light): camera, sun + grey world if the file has none
cam_auto = bpy.data.cameras.new('AutoCamera')
cam_auto.lens = 50.0
cam_auto.sensor_width = 36.0
cam_auto.clip_end = 8495.09
ob_auto_camera = bpy.data.objects.new('AutoCamera', cam_auto)
scene.collection.objects.link(ob_auto_camera)
ob_auto_camera.location = (484.053, -599.263, 385.242)
ob_auto_camera.rotation_euler = (1.09748, -7.21219e-08, 0.694738)
scene.camera = ob_auto_camera
light_auto_sun = bpy.data.lights.new('AutoSun', 'SUN')
light_auto_sun.energy = 3.0
light_auto_sun.angle = 0.0523599
ob_auto_sun = bpy.data.objects.new('AutoSun', light_auto_sun)
scene.collection.objects.link(ob_auto_sun)
ob_auto_sun.rotation_euler = (0.872665, 0.174533, 0.523599)
if scene.world is None:
    world_auto = bpy.data.worlds.new('AutoWorld')
    world_auto.color = (0.3, 0.3, 0.3)
    scene.world = world_auto
bpy.context.view_layer.update()
